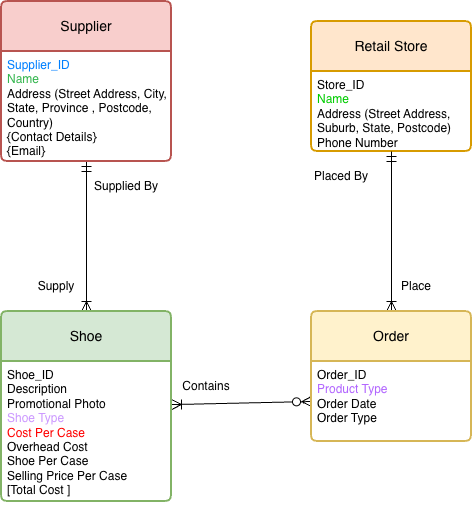

The diagram above was exported from draw.io. Its source (the exported page's mxGraphModel, read from the mxfile embedded in the PNG):
<mxGraphModel dx="702" dy="603" grid="1" gridSize="10" guides="1" tooltips="1" connect="1" arrows="1" fold="1" page="1" pageScale="1" pageWidth="850" pageHeight="1100" math="0" shadow="0">
  <root>
    <mxCell id="0" />
    <mxCell id="1" parent="0" />
    <mxCell id="JSkt2ymuhccMzzjxZ2Ly-9" edge="1" parent="1" source="JSkt2ymuhccMzzjxZ2Ly-1" style="edgeStyle=none;curved=1;rounded=0;curveGeometry=1;orthogonalLoop=1;jettySize=auto;html=1;entryX=0.5;entryY=1;entryDx=0;entryDy=0;fontSize=12;startSize=8;endSize=8;endArrow=ERmandOne;endFill=0;startArrow=ERoneToMany;startFill=0;" target="JSkt2ymuhccMzzjxZ2Ly-4">
      <mxGeometry relative="1" as="geometry" />
    </mxCell>
    <mxCell id="JSkt2ymuhccMzzjxZ2Ly-12" edge="1" parent="1" source="JSkt2ymuhccMzzjxZ2Ly-1" style="edgeStyle=none;curved=1;rounded=0;curveGeometry=1;orthogonalLoop=1;jettySize=auto;html=1;entryX=0;entryY=0.5;entryDx=0;entryDy=0;fontSize=12;startSize=8;endSize=8;startArrow=ERoneToMany;startFill=0;endArrow=ERzeroToMany;endFill=0;" target="JSkt2ymuhccMzzjxZ2Ly-11">
      <mxGeometry relative="1" as="geometry" />
    </mxCell>
    <mxCell id="JSkt2ymuhccMzzjxZ2Ly-1" parent="1" style="swimlane;childLayout=stackLayout;horizontal=1;startSize=50;horizontalStack=0;rounded=1;fontSize=14;fontStyle=0;strokeWidth=2;resizeParent=0;resizeLast=1;shadow=0;dashed=0;align=center;arcSize=4;whiteSpace=wrap;html=1;fillColor=#d5e8d4;strokeColor=#82b366;" value="Shoe" vertex="1">
      <mxGeometry height="190" width="170" x="130" y="450" as="geometry" />
    </mxCell>
    <mxCell id="JSkt2ymuhccMzzjxZ2Ly-2" parent="JSkt2ymuhccMzzjxZ2Ly-1" style="align=left;strokeColor=none;fillColor=none;spacingLeft=4;spacingRight=4;fontSize=12;verticalAlign=top;rotatable=0;part=1;html=1;whiteSpace=wrap;" value="Shoe_ID&lt;div&gt;Description&lt;/div&gt;&lt;div&gt;Promotional Photo&lt;/div&gt;&lt;div&gt;&lt;span style=&quot;color: rgb(204, 153, 255);&quot;&gt;Shoe Type&lt;/span&gt;&lt;/div&gt;&lt;div&gt;&lt;span style=&quot;color: rgb(255, 0, 0);&quot;&gt;Cost Per Case&lt;/span&gt;&lt;/div&gt;&lt;div&gt;Overhead Cost&lt;/div&gt;&lt;div&gt;Shoe Per Case&lt;/div&gt;&lt;div&gt;Selling Price Per Case&lt;/div&gt;&lt;div&gt;[Total Cost ]&lt;/div&gt;&lt;div&gt;&lt;br&gt;&lt;/div&gt;&lt;div&gt;&lt;div&gt;&lt;br&gt;&lt;/div&gt;&lt;/div&gt;" vertex="1">
      <mxGeometry height="140" width="170" y="50" as="geometry" />
    </mxCell>
    <mxCell id="JSkt2ymuhccMzzjxZ2Ly-3" parent="1" style="swimlane;childLayout=stackLayout;horizontal=1;startSize=50;horizontalStack=0;rounded=1;fontSize=14;fontStyle=0;strokeWidth=2;resizeParent=0;resizeLast=1;shadow=0;dashed=0;align=center;arcSize=4;whiteSpace=wrap;html=1;fillColor=#f8cecc;strokeColor=#b85450;" value="Supplier" vertex="1">
      <mxGeometry height="160" width="170" x="130" y="140" as="geometry" />
    </mxCell>
    <mxCell id="JSkt2ymuhccMzzjxZ2Ly-4" parent="JSkt2ymuhccMzzjxZ2Ly-3" style="align=left;strokeColor=none;fillColor=none;spacingLeft=4;spacingRight=4;fontSize=12;verticalAlign=top;rotatable=0;part=1;html=1;whiteSpace=wrap;" value="&lt;span style=&quot;color: rgb(0, 127, 255);&quot;&gt;Supplier_ID&lt;/span&gt;&lt;div&gt;&lt;span style=&quot;color: light-dark(rgb(53, 182, 79), rgb(237, 237, 237));&quot;&gt;Name&lt;/span&gt;&lt;/div&gt;&lt;div&gt;Address (Street Address, City, State, Province , Postcode, Country)&lt;/div&gt;&lt;div&gt;{Contact Details}&lt;/div&gt;&lt;div&gt;{Email}&lt;/div&gt;&lt;div&gt;&lt;br&gt;&lt;/div&gt;" vertex="1">
      <mxGeometry height="110" width="170" y="50" as="geometry" />
    </mxCell>
    <mxCell id="JSkt2ymuhccMzzjxZ2Ly-5" parent="1" style="swimlane;childLayout=stackLayout;horizontal=1;startSize=50;horizontalStack=0;rounded=1;fontSize=14;fontStyle=0;strokeWidth=2;resizeParent=0;resizeLast=1;shadow=0;dashed=0;align=center;arcSize=4;whiteSpace=wrap;html=1;fillColor=#ffe6cc;strokeColor=#d79b00;" value="Retail Store" vertex="1">
      <mxGeometry height="130" width="160" x="440" y="160" as="geometry" />
    </mxCell>
    <mxCell id="JSkt2ymuhccMzzjxZ2Ly-6" parent="JSkt2ymuhccMzzjxZ2Ly-5" style="align=left;strokeColor=none;fillColor=none;spacingLeft=4;spacingRight=4;fontSize=12;verticalAlign=top;rotatable=0;part=1;html=1;whiteSpace=wrap;" value="Store_ID&lt;div&gt;&lt;span style=&quot;color: rgb(0, 204, 0);&quot;&gt;Name&lt;/span&gt;&lt;/div&gt;&lt;div&gt;Address (Street Address, Suburb, State, Postcode)&lt;/div&gt;&lt;div&gt;Phone Number&lt;/div&gt;&lt;div&gt;&lt;br&gt;&lt;/div&gt;" vertex="1">
      <mxGeometry height="80" width="160" y="50" as="geometry" />
    </mxCell>
    <mxCell id="JSkt2ymuhccMzzjxZ2Ly-13" edge="1" parent="1" source="JSkt2ymuhccMzzjxZ2Ly-10" style="edgeStyle=none;curved=1;rounded=0;curveGeometry=1;orthogonalLoop=1;jettySize=auto;html=1;entryX=0.5;entryY=1;entryDx=0;entryDy=0;fontSize=12;startSize=8;endSize=8;endArrow=ERmandOne;endFill=0;startArrow=ERoneToMany;startFill=0;" target="JSkt2ymuhccMzzjxZ2Ly-5">
      <mxGeometry relative="1" as="geometry" />
    </mxCell>
    <mxCell id="JSkt2ymuhccMzzjxZ2Ly-10" parent="1" style="swimlane;childLayout=stackLayout;horizontal=1;startSize=50;horizontalStack=0;rounded=1;fontSize=14;fontStyle=0;strokeWidth=2;resizeParent=0;resizeLast=1;shadow=0;dashed=0;align=center;arcSize=4;whiteSpace=wrap;html=1;fillColor=#fff2cc;strokeColor=#d6b656;" value="Order" vertex="1">
      <mxGeometry height="130" width="160" x="440" y="450" as="geometry" />
    </mxCell>
    <mxCell id="JSkt2ymuhccMzzjxZ2Ly-11" parent="JSkt2ymuhccMzzjxZ2Ly-10" style="align=left;strokeColor=none;fillColor=none;spacingLeft=4;spacingRight=4;fontSize=12;verticalAlign=top;rotatable=0;part=1;html=1;whiteSpace=wrap;" value="Order_ID&lt;div&gt;&lt;span style=&quot;color: rgb(178, 102, 255);&quot;&gt;Product Type&lt;/span&gt;&lt;br&gt;&lt;div&gt;&lt;div&gt;Order Date&lt;/div&gt;&lt;div&gt;Order Type&lt;/div&gt;&lt;/div&gt;&lt;/div&gt;" vertex="1">
      <mxGeometry height="80" width="160" y="50" as="geometry" />
    </mxCell>
    <mxCell id="JSkt2ymuhccMzzjxZ2Ly-14" parent="1" style="text;html=1;whiteSpace=wrap;strokeColor=none;fillColor=none;align=center;verticalAlign=middle;rounded=0;" value="Supplied By" vertex="1">
      <mxGeometry height="30" width="90" x="210" y="310" as="geometry" />
    </mxCell>
    <mxCell id="JSkt2ymuhccMzzjxZ2Ly-15" parent="1" style="text;html=1;whiteSpace=wrap;strokeColor=none;fillColor=none;align=center;verticalAlign=middle;rounded=0;" value="Supply" vertex="1">
      <mxGeometry height="30" width="90" x="140" y="410" as="geometry" />
    </mxCell>
    <mxCell id="JSkt2ymuhccMzzjxZ2Ly-16" parent="1" style="text;html=1;whiteSpace=wrap;strokeColor=none;fillColor=none;align=center;verticalAlign=middle;rounded=0;" value="Contains" vertex="1">
      <mxGeometry height="30" width="90" x="290" y="510" as="geometry" />
    </mxCell>
    <mxCell id="JSkt2ymuhccMzzjxZ2Ly-17" parent="1" style="text;html=1;whiteSpace=wrap;strokeColor=none;fillColor=none;align=center;verticalAlign=middle;rounded=0;" value="Placed By" vertex="1">
      <mxGeometry height="30" width="90" x="425" y="300" as="geometry" />
    </mxCell>
    <mxCell id="JSkt2ymuhccMzzjxZ2Ly-18" parent="1" style="text;html=1;whiteSpace=wrap;strokeColor=none;fillColor=none;align=center;verticalAlign=middle;rounded=0;" value="Place" vertex="1">
      <mxGeometry height="30" width="90" x="500" y="410" as="geometry" />
    </mxCell>
  </root>
</mxGraphModel>